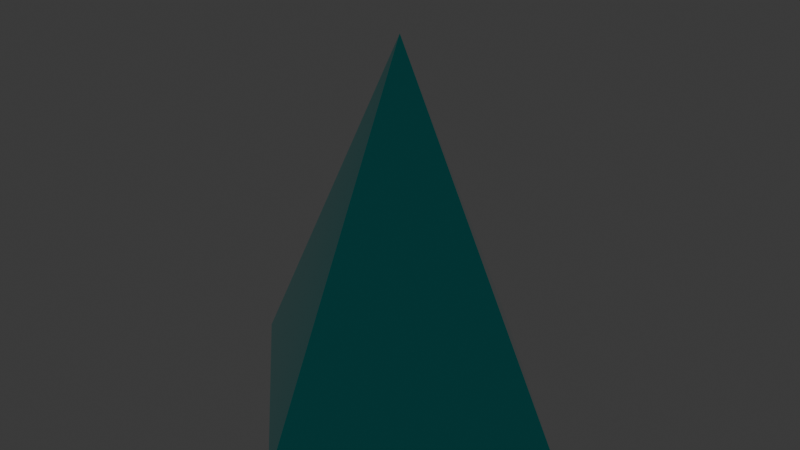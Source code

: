 # Source: pointer.blend  (saved by Blender 4.2.66; exported with 4.5.12 LTS)
import bpy
from mathutils import Matrix  # noqa: F401  (used for matrix-valued properties, if any)

bpy.ops.wm.read_factory_settings(use_empty=True)
scene = bpy.context.scene
scene.name = 'Scene'

# ---- collections
col_collection = bpy.data.collections.new('Collection'); scene.collection.children.link(col_collection)

# ---- materials (node trees are filled in below, after node groups)
mat_x = bpy.data.materials.new('マテリアル')

# ---- material node trees
mat_x.use_nodes = True; mat_x.node_tree.nodes.clear()
_N = mat_x.node_tree.nodes; _L = mat_x.node_tree.links
n0 = _N.new('ShaderNodeBsdfPrincipled'); n0.name = 'プリンシプルBSDF'; n0.location = (10, 300)
n0.inputs[0].default_value = (0.0, 0.803, 0.7859, 1.0)
n0.inputs[1].default_value = 1.0
n1 = _N.new('ShaderNodeOutputMaterial'); n1.name = 'マテリアル出力'; n1.location = (300, 300)
n2 = _N.new('ShaderNodeLightPath'); n2.name = 'ライトパス'; n2.location = (-180, 420)
_L.new(n0.outputs[0], n1.inputs[0])
_L.new(n2.outputs[10], n0.inputs[2])
n1.is_active_output = True

# ---- world
world_world = bpy.data.worlds.new('World'); scene.world = world_world
world_world.use_nodes = True; world_world.node_tree.nodes.clear()
_N = world_world.node_tree.nodes; _L = world_world.node_tree.links
n0 = _N.new('ShaderNodeOutputWorld'); n0.name = 'World Output'; n0.location = (300, 300)
n1 = _N.new('ShaderNodeBackground'); n1.name = 'Background'; n1.location = (10, 300)
n1.inputs[0].default_value = (0.05088, 0.05088, 0.05088, 1.0)
_L.new(n1.outputs[0], n0.inputs[0])
n0.is_active_output = True
world_world.color = (0.05088, 0.05088, 0.05088)
world_world.sun_shadow_jitter_overblur = 0.0

# ---- meshes
me_x = bpy.data.meshes.new('円錐')
me_x.from_pydata([(0.0, 1.0, -1.0), (1.0, 0.0, -1.0), (0.0, -1.0, -1.0), (-1.0, 0.0, -1.0), (0.0, 0.0, 1.0)], [], [(0, 4, 1), (1, 4, 2), (2, 4, 3), (3, 4, 0)])
_uv = me_x.uv_layers.new(name='UVマップ')
_uv.uv.foreach_set('vector', [0.5, 1.0, 0.5, 0.5, 1.0, 0.5, 1.0, 0.5, 0.5, 0.5, 0.5, 0.0, 0.5, 0.0, 0.5, 0.5, 0.0, 0.5, 0.0, 0.5, 0.5, 0.5, 0.5, 1.0])
me_x.materials.append(mat_x)
me_x.update()
me_x_1 = bpy.data.meshes.new('平面')
me_x_1.from_pydata([(-1.0, -1.0, 0.0), (1.0, -1.0, 0.0), (-1.0, 1.0, 0.0), (1.0, 1.0, 0.0)], [], [(0, 1, 3, 2)])
_uv = me_x_1.uv_layers.new(name='UVマップ')
_uv.uv.foreach_set('vector', [0.0, 0.0, 1.0, 0.0, 1.0, 1.0, 0.0, 1.0])
me_x_1.materials.append(mat_x)
me_x_1.update()

# ---- objects
ob_x = bpy.data.objects.new('円錐', me_x)
ob_x_1 = bpy.data.objects.new('平面', me_x_1)

# ---- transforms, parenting, visibility, modifiers, constraints
ob_x.location = (-0.004858, 0.004446, 0.01657)
ob_x_1.location = (0.0006798, 0.001572, -0.9875)
ob_x_1.rotation_euler = (0.0, -0.0, 0.7855)
ob_x_1.scale = (-0.7064, -0.7064, -0.7405)

# ---- collection membership
col_collection.objects.link(ob_x)
col_collection.objects.link(ob_x_1)

# ---- scene / render settings (as saved in the file)
scene.frame_start = 1; scene.frame_end = 250; scene.frame_set(1)
scene.render.engine = 'BLENDER_EEVEE_NEXT'
bpy.context.view_layer.update()

# ---- added for rendering (the .blend has no active camera and no usable light): camera, sun
cam_auto = bpy.data.cameras.new('AutoCamera')
cam_auto.lens = 50.0
cam_auto.sensor_width = 36.0
cam_auto.clip_end = 1000.0
ob_auto_camera = bpy.data.objects.new('AutoCamera', cam_auto)
scene.collection.objects.link(ob_auto_camera)
ob_auto_camera.location = (3.20812, -3.84934, 2.58309)
ob_auto_camera.rotation_euler = (1.09748, -7.21219e-08, 0.694738)
scene.camera = ob_auto_camera
light_auto_sun = bpy.data.lights.new('AutoSun', 'SUN')
light_auto_sun.energy = 3.0
light_auto_sun.angle = 0.0523599
ob_auto_sun = bpy.data.objects.new('AutoSun', light_auto_sun)
scene.collection.objects.link(ob_auto_sun)
ob_auto_sun.rotation_euler = (0.872665, 0.174533, 0.523599)
bpy.context.view_layer.update()
